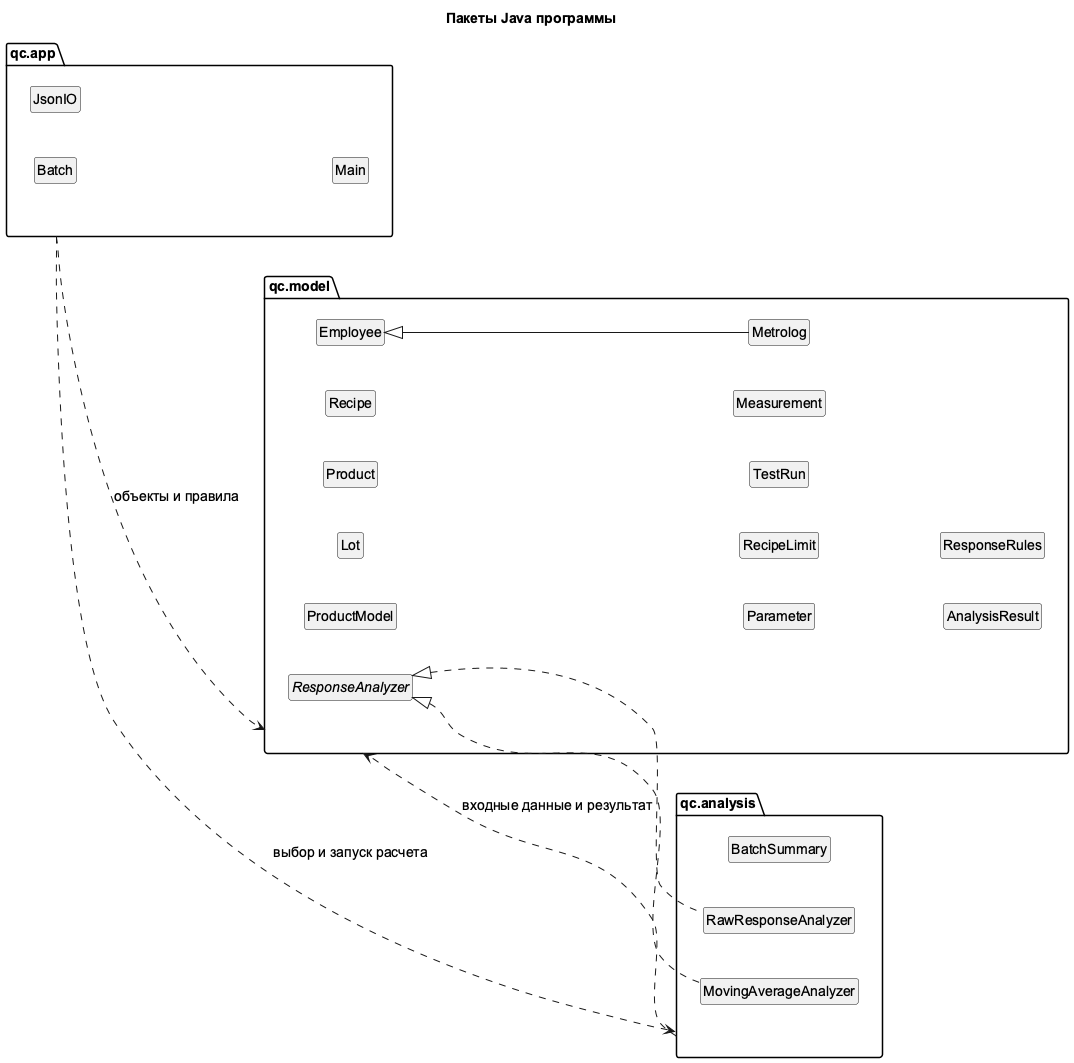

The diagram above was rendered by PlantUML. Its source (embedded in the PNG):
@startuml classes
title Пакеты Java программы
skinparam monochrome true
skinparam shadowing false
skinparam classAttributeIconSize 0
skinparam defaultFontName Arial
skinparam defaultFontSize 14
skinparam nodesep 45
skinparam ranksep 65
hide circle
left to right direction
hide members
package "qc.model" as model {
class ProductModel
class Lot
class Product
class Employee
class Metrolog
class Recipe
class Parameter
class RecipeLimit
class TestRun
class Measurement
interface ResponseAnalyzer
class AnalysisResult
class ResponseRules
}
package "qc.analysis" as analysis {
class RawResponseAnalyzer
class MovingAverageAnalyzer
class BatchSummary
}
package "qc.app" as app {
class Batch
class JsonIO
class Main
}
app ..> model : объекты и правила
app ..> analysis : выбор и запуск расчета
analysis ..> model : входные данные и результат
Employee <|-- Metrolog
ResponseAnalyzer <|.. RawResponseAnalyzer
ResponseAnalyzer <|.. MovingAverageAnalyzer
@enduml